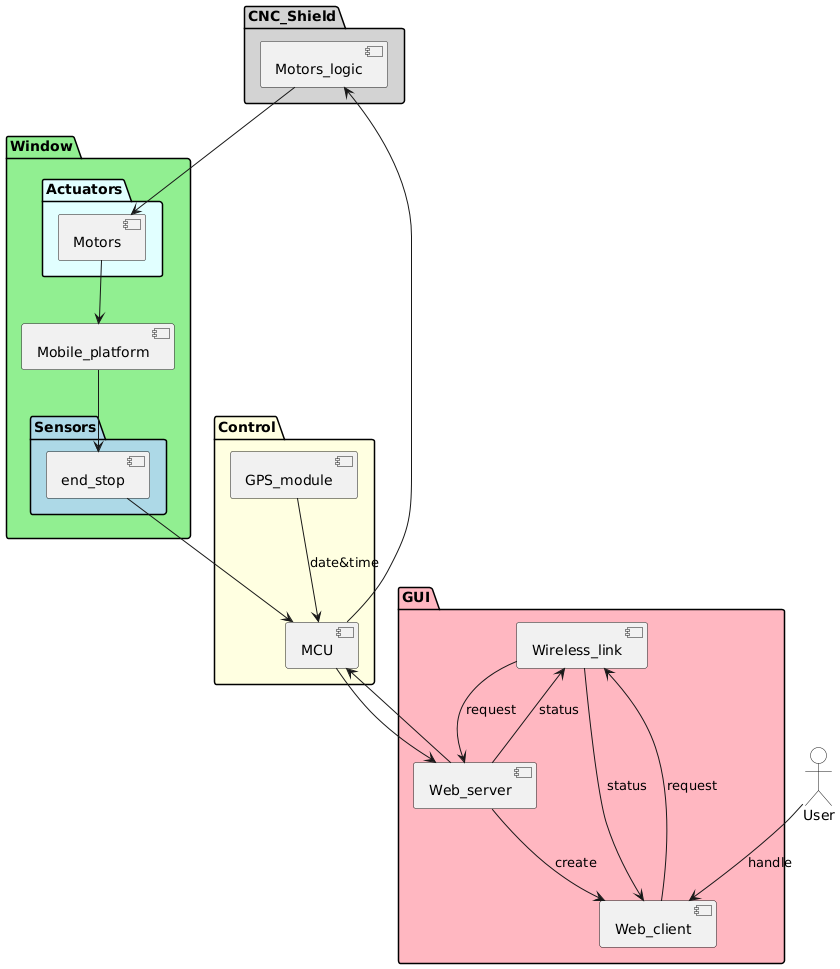

The diagram above was rendered by PlantUML. Its source (embedded in the PNG):
@startuml
package "GUI" #LightPink{
    component Wireless_link
    component Web_client
    component Web_server
}

package "CNC_Shield" #LightGray{
    component Motors_logic
}


package "Window" #LightGreen{
    package "Sensors" #LightBlue{
        component end_stop
    }
    component Mobile_platform   
    package "Actuators" #LightCyan{
        component Motors
    }
}    

Actor User #White



package "Control" #LightYellow{
    component MCU
    component GPS_module
}
GPS_module --> MCU :date&time
MCU -left-> Motors_logic
Motors_logic --> Motors

Motors --> Mobile_platform
Mobile_platform --> end_stop
end_stop --> MCU

User --> Web_client :handle 
Web_client --> Wireless_link :request
Wireless_link --> Web_server :request
Web_server --> MCU
MCU --> Web_server
Web_server --> Wireless_link :status
Wireless_link --> Web_client :status
Web_server --> Web_client :create
@enduml